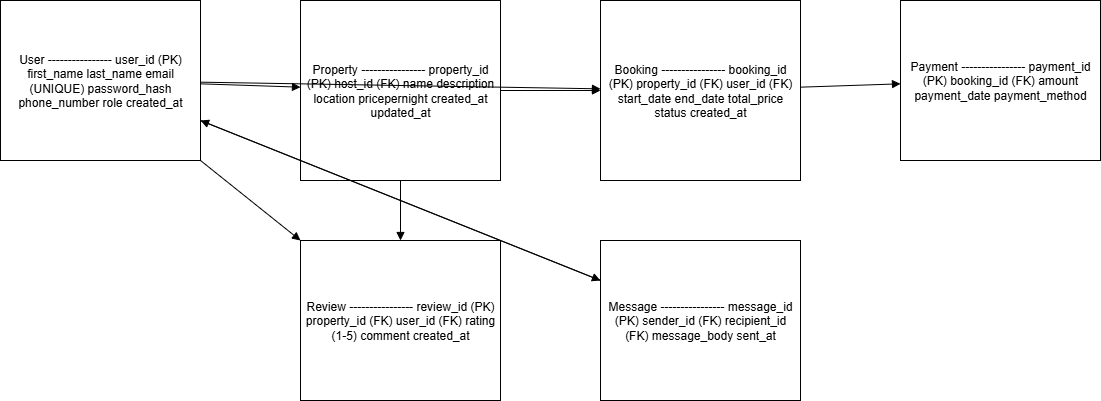

The diagram above was exported from draw.io. Its source (the exported page's mxGraphModel, read from the mxfile embedded in the PNG):
<mxGraphModel dx="1426" dy="777" grid="1" gridSize="10" guides="1" tooltips="1" connect="1" arrows="1" fold="1" page="1" pageScale="1" pageWidth="1100" pageHeight="850" math="0" shadow="0">
  <root>
    <mxCell id="0" />
    <mxCell id="1" parent="0" />
    <mxCell id="user" value="User ---------------- user_id (PK) first_name last_name email (UNIQUE) password_hash phone_number role created_at" style="shape=rectangle;whiteSpace=wrap;html=1;" parent="1" vertex="1">
      <mxGeometry x="60" y="60" width="200" height="160" as="geometry" />
    </mxCell>
    <mxCell id="property" value="Property ---------------- property_id (PK) host_id (FK) name description location pricepernight created_at updated_at" style="shape=rectangle;whiteSpace=wrap;html=1;" parent="1" vertex="1">
      <mxGeometry x="360" y="60" width="200" height="180" as="geometry" />
    </mxCell>
    <mxCell id="booking" value="Booking ---------------- booking_id (PK) property_id (FK) user_id (FK) start_date end_date total_price status created_at" style="shape=rectangle;whiteSpace=wrap;html=1;" parent="1" vertex="1">
      <mxGeometry x="660" y="60" width="200" height="180" as="geometry" />
    </mxCell>
    <mxCell id="payment" value="Payment ---------------- payment_id (PK) booking_id (FK) amount payment_date payment_method" style="shape=rectangle;whiteSpace=wrap;html=1;" parent="1" vertex="1">
      <mxGeometry x="960" y="60" width="200" height="160" as="geometry" />
    </mxCell>
    <mxCell id="review" value="Review ---------------- review_id (PK) property_id (FK) user_id (FK) rating (1-5) comment created_at" style="shape=rectangle;whiteSpace=wrap;html=1;" parent="1" vertex="1">
      <mxGeometry x="360" y="300" width="200" height="160" as="geometry" />
    </mxCell>
    <mxCell id="message" value="Message ---------------- message_id (PK) sender_id (FK) recipient_id (FK) message_body sent_at" style="shape=rectangle;whiteSpace=wrap;html=1;" parent="1" vertex="1">
      <mxGeometry x="660" y="300" width="200" height="160" as="geometry" />
    </mxCell>
    <mxCell id="rel1" style="endArrow=block;endFill=1;" parent="1" source="user" target="property" edge="1">
      <mxGeometry relative="1" as="geometry" />
    </mxCell>
    <mxCell id="rel2" style="endArrow=block;endFill=1;" parent="1" source="user" target="booking" edge="1">
      <mxGeometry relative="1" as="geometry" />
    </mxCell>
    <mxCell id="rel3" style="endArrow=block;endFill=1;" parent="1" source="property" target="booking" edge="1">
      <mxGeometry relative="1" as="geometry" />
    </mxCell>
    <mxCell id="rel4" style="endArrow=block;endFill=1;" parent="1" source="booking" target="payment" edge="1">
      <mxGeometry relative="1" as="geometry" />
    </mxCell>
    <mxCell id="rel5" style="endArrow=block;endFill=1;" parent="1" source="user" target="review" edge="1">
      <mxGeometry relative="1" as="geometry" />
    </mxCell>
    <mxCell id="rel6" style="endArrow=block;endFill=1;" parent="1" source="property" target="review" edge="1">
      <mxGeometry relative="1" as="geometry" />
    </mxCell>
    <mxCell id="rel7" style="endArrow=block;endFill=1;" parent="1" source="user" target="message" edge="1">
      <mxGeometry relative="1" as="geometry" />
    </mxCell>
    <mxCell id="rel8" style="endArrow=block;endFill=1;" parent="1" source="message" target="user" edge="1">
      <mxGeometry relative="1" as="geometry" />
    </mxCell>
  </root>
</mxGraphModel>